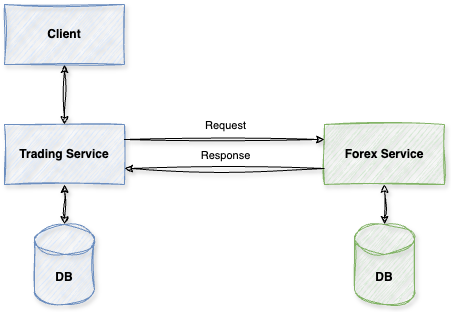

The diagram above was exported from draw.io. Its source (the exported page's mxGraphModel, read from the mxfile embedded in the PNG):
<mxGraphModel dx="1234" dy="1121" grid="1" gridSize="10" guides="1" tooltips="1" connect="1" arrows="1" fold="1" page="1" pageScale="1" pageWidth="827" pageHeight="1169" math="0" shadow="0">
  <root>
    <mxCell id="0" />
    <mxCell id="1" parent="0" />
    <mxCell id="EYEhbg4Ueb-0HiqbIi0n-1" style="edgeStyle=orthogonalEdgeStyle;rounded=0;orthogonalLoop=1;jettySize=auto;html=1;sketch=1;curveFitting=1;jiggle=2;shadow=1;startArrow=classic;startFill=1;" parent="1" source="EYEhbg4Ueb-0HiqbIi0n-2" target="EYEhbg4Ueb-0HiqbIi0n-3" edge="1">
      <mxGeometry relative="1" as="geometry" />
    </mxCell>
    <mxCell id="EYEhbg4Ueb-0HiqbIi0n-2" value="&lt;b&gt;Trading Service&lt;/b&gt;" style="rounded=0;whiteSpace=wrap;html=1;sketch=1;curveFitting=1;jiggle=2;fillColor=#dae8fc;strokeColor=#6c8ebf;shadow=1;" parent="1" vertex="1">
      <mxGeometry x="40" y="260" width="120" height="60" as="geometry" />
    </mxCell>
    <mxCell id="EYEhbg4Ueb-0HiqbIi0n-3" value="&lt;b&gt;DB&lt;/b&gt;" style="shape=cylinder3;whiteSpace=wrap;html=1;boundedLbl=1;backgroundOutline=1;size=15;sketch=1;curveFitting=1;jiggle=2;fillColor=#dae8fc;strokeColor=#6c8ebf;shadow=1;" parent="1" vertex="1">
      <mxGeometry x="70" y="360" width="60" height="80" as="geometry" />
    </mxCell>
    <mxCell id="EYEhbg4Ueb-0HiqbIi0n-4" style="edgeStyle=orthogonalEdgeStyle;rounded=0;orthogonalLoop=1;jettySize=auto;html=1;startArrow=classic;startFill=1;sketch=1;curveFitting=1;jiggle=2;shadow=1;" parent="1" source="EYEhbg4Ueb-0HiqbIi0n-5" target="EYEhbg4Ueb-0HiqbIi0n-2" edge="1">
      <mxGeometry relative="1" as="geometry" />
    </mxCell>
    <mxCell id="EYEhbg4Ueb-0HiqbIi0n-5" value="&lt;b&gt;Client&lt;/b&gt;" style="rounded=0;whiteSpace=wrap;html=1;fillColor=#dae8fc;strokeColor=#6c8ebf;sketch=1;curveFitting=1;jiggle=2;shadow=1;" parent="1" vertex="1">
      <mxGeometry x="40" y="140" width="120" height="60" as="geometry" />
    </mxCell>
    <mxCell id="EYEhbg4Ueb-0HiqbIi0n-6" value="Forex Service" style="rounded=0;whiteSpace=wrap;html=1;sketch=1;curveFitting=1;jiggle=2;fillColor=#d5e8d4;strokeColor=#82b366;fontStyle=1;shadow=1;" parent="1" vertex="1">
      <mxGeometry x="360" y="260" width="120" height="60" as="geometry" />
    </mxCell>
    <mxCell id="EYEhbg4Ueb-0HiqbIi0n-7" value="&lt;b&gt;DB&lt;/b&gt;" style="shape=cylinder3;whiteSpace=wrap;html=1;boundedLbl=1;backgroundOutline=1;size=15;sketch=1;curveFitting=1;jiggle=2;fillColor=#d5e8d4;strokeColor=#82b366;shadow=1;" parent="1" vertex="1">
      <mxGeometry x="390" y="360" width="60" height="80" as="geometry" />
    </mxCell>
    <mxCell id="EYEhbg4Ueb-0HiqbIi0n-8" style="edgeStyle=orthogonalEdgeStyle;rounded=0;orthogonalLoop=1;jettySize=auto;html=1;sketch=1;curveFitting=1;jiggle=2;shadow=1;startArrow=classic;startFill=1;" parent="1" source="EYEhbg4Ueb-0HiqbIi0n-6" target="EYEhbg4Ueb-0HiqbIi0n-7" edge="1">
      <mxGeometry relative="1" as="geometry">
        <mxPoint x="110" y="330" as="sourcePoint" />
        <mxPoint x="110" y="370" as="targetPoint" />
      </mxGeometry>
    </mxCell>
    <mxCell id="EYEhbg4Ueb-0HiqbIi0n-9" value="" style="endArrow=classic;html=1;rounded=0;exitX=1;exitY=0.25;exitDx=0;exitDy=0;entryX=0;entryY=0.25;entryDx=0;entryDy=0;shadow=1;sketch=1;curveFitting=1;jiggle=2;" parent="1" source="EYEhbg4Ueb-0HiqbIi0n-2" target="EYEhbg4Ueb-0HiqbIi0n-6" edge="1">
      <mxGeometry width="50" height="50" relative="1" as="geometry">
        <mxPoint x="220" y="310" as="sourcePoint" />
        <mxPoint x="270" y="260" as="targetPoint" />
      </mxGeometry>
    </mxCell>
    <mxCell id="EYEhbg4Ueb-0HiqbIi0n-10" value="Request" style="edgeLabel;html=1;align=center;verticalAlign=middle;resizable=0;points=[];" parent="EYEhbg4Ueb-0HiqbIi0n-9" vertex="1" connectable="0">
      <mxGeometry x="-0.13" relative="1" as="geometry">
        <mxPoint x="13" y="-15" as="offset" />
      </mxGeometry>
    </mxCell>
    <mxCell id="EYEhbg4Ueb-0HiqbIi0n-11" value="" style="endArrow=classic;html=1;rounded=0;entryX=1;entryY=0.5;entryDx=0;entryDy=0;shadow=1;sketch=1;curveFitting=1;jiggle=2;exitX=0;exitY=0.5;exitDx=0;exitDy=0;" parent="1" edge="1">
      <mxGeometry width="50" height="50" relative="1" as="geometry">
        <mxPoint x="360" y="304" as="sourcePoint" />
        <mxPoint x="160" y="304" as="targetPoint" />
      </mxGeometry>
    </mxCell>
    <mxCell id="EYEhbg4Ueb-0HiqbIi0n-12" value="Response" style="edgeLabel;html=1;align=center;verticalAlign=middle;resizable=0;points=[];" parent="EYEhbg4Ueb-0HiqbIi0n-11" vertex="1" connectable="0">
      <mxGeometry x="-0.13" relative="1" as="geometry">
        <mxPoint x="-13" y="-14" as="offset" />
      </mxGeometry>
    </mxCell>
  </root>
</mxGraphModel>